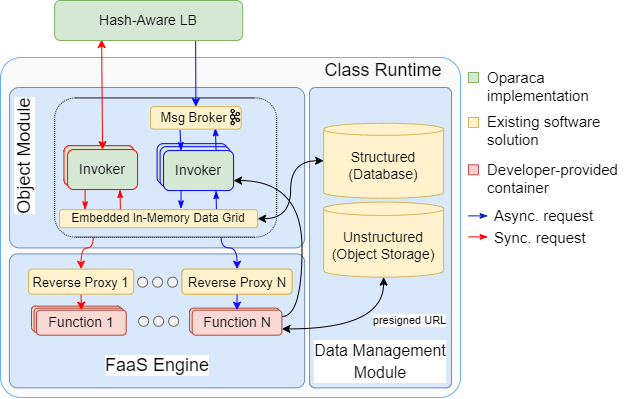

The diagram above was exported from draw.io. Its source (the exported page's mxGraphModel, read from the mxfile embedded in the PNG):
<mxGraphModel dx="150" dy="671" grid="1" gridSize="10" guides="1" tooltips="1" connect="1" arrows="1" fold="1" page="1" pageScale="1" pageWidth="827" pageHeight="1169" math="0" shadow="0">
  <root>
    <mxCell id="0" />
    <mxCell id="1" parent="0" />
    <mxCell id="aHFPxlxvmYoHGm5AKh2k-167" value="Sync. request" style="text;html=1;align=left;verticalAlign=middle;resizable=0;points=[];autosize=1;strokeColor=none;fillColor=none;fontColor=#000000;fontSize=15;" parent="1" vertex="1">
      <mxGeometry x="1681" y="508.71" width="120" height="30" as="geometry" />
    </mxCell>
    <mxCell id="aHFPxlxvmYoHGm5AKh2k-163" value="Async. request" style="text;html=1;align=left;verticalAlign=middle;resizable=0;points=[];autosize=1;strokeColor=none;fillColor=none;fontColor=#000000;fontSize=15;" parent="1" vertex="1">
      <mxGeometry x="1681" y="487.31" width="120" height="30" as="geometry" />
    </mxCell>
    <mxCell id="aHFPxlxvmYoHGm5AKh2k-175" value="" style="rounded=0;whiteSpace=wrap;html=1;fillColor=#f8cecc;strokeColor=#b85450;" parent="1" vertex="1">
      <mxGeometry x="1657" y="451.32" width="10" height="10" as="geometry" />
    </mxCell>
    <mxCell id="aHFPxlxvmYoHGm5AKh2k-176" value="Developer-provided &lt;br&gt;container" style="text;html=1;align=left;verticalAlign=middle;resizable=0;points=[];autosize=1;strokeColor=none;fillColor=none;fontColor=#000000;fontSize=15;" parent="1" vertex="1">
      <mxGeometry x="1673.8000000000002" y="439.57" width="150" height="50" as="geometry" />
    </mxCell>
    <mxCell id="51l9hiYxbB6w41EFJVKW-169" value="" style="endArrow=classicThin;html=1;rounded=0;fillColor=#0050ef;strokeColor=#001DBC;endFill=1;" parent="1" edge="1">
      <mxGeometry width="50" height="50" relative="1" as="geometry">
        <mxPoint x="1657" y="502.37999999999994" as="sourcePoint" />
        <mxPoint x="1676.5" y="502.37999999999994" as="targetPoint" />
      </mxGeometry>
    </mxCell>
    <mxCell id="51l9hiYxbB6w41EFJVKW-170" value="" style="endArrow=classicThin;html=1;rounded=0;fillColor=#e51400;strokeColor=#FF0000;endFill=1;" parent="1" edge="1">
      <mxGeometry width="50" height="50" relative="1" as="geometry">
        <mxPoint x="1657" y="523.38" as="sourcePoint" />
        <mxPoint x="1676.5" y="523.38" as="targetPoint" />
      </mxGeometry>
    </mxCell>
    <mxCell id="m_wf0xVuO_JwBh_e57n7-196" value="" style="rounded=1;whiteSpace=wrap;html=1;strokeColor=#66B2FF;fillColor=#FAFAFA;arcSize=6;fontColor=#333333;align=left;" parent="1" vertex="1">
      <mxGeometry x="1189" y="344" width="460" height="340" as="geometry" />
    </mxCell>
    <mxCell id="m_wf0xVuO_JwBh_e57n7-197" value="&lt;span style=&quot;font-size: 14px;&quot;&gt;Invoker&lt;/span&gt;" style="rounded=1;whiteSpace=wrap;html=1;fillColor=#d5e8d4;strokeColor=#0000CC;fontSize=14;labelBackgroundColor=none;verticalAlign=middle;spacing=0;" parent="1" vertex="1">
      <mxGeometry x="1345.6" y="430.1500000000001" width="70" height="40" as="geometry" />
    </mxCell>
    <mxCell id="m_wf0xVuO_JwBh_e57n7-198" value="" style="rounded=1;whiteSpace=wrap;html=1;strokeColor=#6c8ebf;fillColor=#dae8fc;arcSize=6;" parent="1" vertex="1">
      <mxGeometry x="1197.9099999999999" y="540.4" width="295.19" height="134" as="geometry" />
    </mxCell>
    <mxCell id="m_wf0xVuO_JwBh_e57n7-200" value="" style="rounded=1;whiteSpace=wrap;html=1;strokeColor=#6c8ebf;fillColor=#dae8fc;arcSize=4;" parent="1" vertex="1">
      <mxGeometry x="1498.1" y="374" width="141.9" height="300.4" as="geometry" />
    </mxCell>
    <mxCell id="m_wf0xVuO_JwBh_e57n7-201" value="" style="rounded=1;whiteSpace=wrap;html=1;strokeColor=#6c8ebf;fillColor=#dae8fc;arcSize=6;" parent="1" vertex="1">
      <mxGeometry x="1198.1" y="374" width="295" height="160.4" as="geometry" />
    </mxCell>
    <mxCell id="m_wf0xVuO_JwBh_e57n7-202" value="" style="rounded=1;whiteSpace=wrap;html=1;fillColor=none;dashed=1;container=0;strokeWidth=1;dashPattern=1 1;" parent="1" vertex="1">
      <mxGeometry x="1243.1" y="384.4" width="222.04" height="139.25" as="geometry" />
    </mxCell>
    <mxCell id="m_wf0xVuO_JwBh_e57n7-203" value="&lt;span style=&quot;font-size: 14px;&quot;&gt;Invoker&lt;/span&gt;" style="rounded=1;whiteSpace=wrap;html=1;fillColor=#d5e8d4;strokeColor=#0000FF;fontSize=14;labelBackgroundColor=none;verticalAlign=middle;spacing=0;" parent="1" vertex="1">
      <mxGeometry x="1345.6" y="430.1500000000001" width="70" height="40" as="geometry" />
    </mxCell>
    <mxCell id="m_wf0xVuO_JwBh_e57n7-204" value="&lt;span style=&quot;font-size: 14px;&quot;&gt;Invoker&lt;/span&gt;" style="rounded=1;whiteSpace=wrap;html=1;fillColor=#d5e8d4;strokeColor=#0000FF;fontSize=14;labelBackgroundColor=none;verticalAlign=middle;spacing=0;" parent="1" vertex="1">
      <mxGeometry x="1348.6" y="433.1500000000001" width="70" height="40" as="geometry" />
    </mxCell>
    <mxCell id="m_wf0xVuO_JwBh_e57n7-205" value="&lt;font style=&quot;font-size: 16px;&quot;&gt;Data Management&lt;br&gt;Module&lt;/font&gt;" style="text;html=1;strokeColor=none;fillColor=none;align=center;verticalAlign=middle;whiteSpace=wrap;rounded=0;fontSize=18;labelBackgroundColor=default;" parent="1" vertex="1">
      <mxGeometry x="1451.35" y="626.4" width="235.5" height="43.58" as="geometry" />
    </mxCell>
    <mxCell id="m_wf0xVuO_JwBh_e57n7-206" value="Structured&lt;br&gt;(Database)" style="shape=cylinder3;whiteSpace=wrap;html=1;boundedLbl=1;backgroundOutline=1;size=6.03404526483439;fillColor=#fff2cc;strokeColor=#d6b656;fontSize=14;" parent="1" vertex="1">
      <mxGeometry x="1512.1" y="409.75" width="120" height="75" as="geometry" />
    </mxCell>
    <mxCell id="m_wf0xVuO_JwBh_e57n7-207" value="&lt;br&gt;&lt;span style=&quot;font-size: 15px&quot;&gt;&lt;br&gt;&lt;/span&gt;" style="rounded=1;whiteSpace=wrap;html=1;fillColor=#fad9d5;strokeColor=#ae4132;" parent="1" vertex="1">
      <mxGeometry x="1219.9699999999998" y="592.66" width="89.75000000000001" height="25" as="geometry" />
    </mxCell>
    <mxCell id="m_wf0xVuO_JwBh_e57n7-208" style="edgeStyle=orthogonalEdgeStyle;rounded=0;orthogonalLoop=1;jettySize=auto;html=1;exitX=0.75;exitY=1;exitDx=0;exitDy=0;entryX=0.5;entryY=0;entryDx=0;entryDy=0;strokeColor=#1605FF;curved=1;" parent="1" source="m_wf0xVuO_JwBh_e57n7-202" target="m_wf0xVuO_JwBh_e57n7-239" edge="1">
      <mxGeometry relative="1" as="geometry">
        <mxPoint x="1430.6100000000001" y="490.505" as="sourcePoint" />
        <Array as="points">
          <mxPoint x="1410.1" y="534.4" />
          <mxPoint x="1426.1" y="534.4" />
        </Array>
      </mxGeometry>
    </mxCell>
    <mxCell id="m_wf0xVuO_JwBh_e57n7-209" value="&lt;span style=&quot;font-size: 14px;&quot;&gt;Unstructured&lt;br&gt;(Object Storage)&lt;/span&gt;" style="shape=cylinder3;whiteSpace=wrap;html=1;boundedLbl=1;backgroundOutline=1;size=6.632668631417346;fontFamily=Helvetica;fontSize=14;fontColor=rgb(0, 0, 0);align=center;strokeColor=#d6b656;fillColor=#fff2cc;" parent="1" vertex="1">
      <mxGeometry x="1512.1" y="488.65999999999997" width="120" height="75" as="geometry" />
    </mxCell>
    <mxCell id="m_wf0xVuO_JwBh_e57n7-210" value="" style="group" parent="1" vertex="1" connectable="0">
      <mxGeometry x="1327.1" y="602.79" width="40" height="10" as="geometry" />
    </mxCell>
    <mxCell id="m_wf0xVuO_JwBh_e57n7-211" value="" style="shape=ellipse;html=1;sketch=0;fillColor=#f5f5f5;fontColor=#333333;strokeColor=#666666;" parent="m_wf0xVuO_JwBh_e57n7-210" vertex="1">
      <mxGeometry width="10" height="10" as="geometry" />
    </mxCell>
    <mxCell id="m_wf0xVuO_JwBh_e57n7-212" value="" style="shape=ellipse;html=1;sketch=0;fillColor=#f5f5f5;fontColor=#333333;strokeColor=#666666;" parent="m_wf0xVuO_JwBh_e57n7-210" vertex="1">
      <mxGeometry x="15" width="10" height="10" as="geometry" />
    </mxCell>
    <mxCell id="m_wf0xVuO_JwBh_e57n7-213" value="" style="shape=ellipse;html=1;sketch=0;fillColor=#f5f5f5;fontColor=#333333;strokeColor=#666666;" parent="m_wf0xVuO_JwBh_e57n7-210" vertex="1">
      <mxGeometry x="30" width="10" height="10" as="geometry" />
    </mxCell>
    <mxCell id="m_wf0xVuO_JwBh_e57n7-214" value="" style="group" parent="1" vertex="1" connectable="0">
      <mxGeometry x="1326.1" y="563.66" width="40" height="10" as="geometry" />
    </mxCell>
    <mxCell id="m_wf0xVuO_JwBh_e57n7-215" value="" style="shape=ellipse;html=1;sketch=0;fillColor=#f5f5f5;fontColor=#333333;strokeColor=#666666;" parent="m_wf0xVuO_JwBh_e57n7-214" vertex="1">
      <mxGeometry width="10" height="10" as="geometry" />
    </mxCell>
    <mxCell id="m_wf0xVuO_JwBh_e57n7-216" value="" style="shape=ellipse;html=1;sketch=0;fillColor=#f5f5f5;fontColor=#333333;strokeColor=#666666;" parent="m_wf0xVuO_JwBh_e57n7-214" vertex="1">
      <mxGeometry x="15" width="10" height="10" as="geometry" />
    </mxCell>
    <mxCell id="m_wf0xVuO_JwBh_e57n7-217" value="" style="shape=ellipse;html=1;sketch=0;fillColor=#f5f5f5;fontColor=#333333;strokeColor=#666666;" parent="m_wf0xVuO_JwBh_e57n7-214" vertex="1">
      <mxGeometry x="30" width="10" height="10" as="geometry" />
    </mxCell>
    <mxCell id="m_wf0xVuO_JwBh_e57n7-218" style="edgeStyle=orthogonalEdgeStyle;curved=1;rounded=0;orthogonalLoop=1;jettySize=auto;html=1;fontSize=10;endArrow=classic;endFill=1;startArrow=classic;startFill=1;exitX=1;exitY=0.75;exitDx=0;exitDy=0;" parent="1" source="m_wf0xVuO_JwBh_e57n7-243" target="m_wf0xVuO_JwBh_e57n7-209" edge="1">
      <mxGeometry relative="1" as="geometry">
        <mxPoint x="1513.01" y="609.36" as="targetPoint" />
      </mxGeometry>
    </mxCell>
    <mxCell id="m_wf0xVuO_JwBh_e57n7-219" value="presigned URL" style="edgeLabel;html=1;align=center;verticalAlign=middle;resizable=0;points=[];" parent="m_wf0xVuO_JwBh_e57n7-218" vertex="1" connectable="0">
      <mxGeometry x="0.054" y="11" relative="1" as="geometry">
        <mxPoint x="46" y="2" as="offset" />
      </mxGeometry>
    </mxCell>
    <mxCell id="m_wf0xVuO_JwBh_e57n7-220" style="edgeStyle=orthogonalEdgeStyle;rounded=0;orthogonalLoop=1;jettySize=auto;html=1;exitX=1;exitY=0.5;exitDx=0;exitDy=0;entryX=0;entryY=0.5;entryDx=0;entryDy=0;fontSize=15;startArrow=classic;startFill=1;entryPerimeter=0;curved=1;strokeColor=#000000;" parent="1" source="m_wf0xVuO_JwBh_e57n7-227" target="m_wf0xVuO_JwBh_e57n7-206" edge="1">
      <mxGeometry relative="1" as="geometry">
        <mxPoint x="1128.1" y="494.4" as="targetPoint" />
        <mxPoint x="1429.0700000000002" y="474.4" as="sourcePoint" />
      </mxGeometry>
    </mxCell>
    <mxCell id="m_wf0xVuO_JwBh_e57n7-221" style="rounded=0;orthogonalLoop=1;jettySize=auto;html=1;exitX=0.174;exitY=0.997;exitDx=0;exitDy=0;entryX=0.5;entryY=0;entryDx=0;entryDy=0;fontSize=10;endArrow=classic;endFill=1;strokeColor=#FF0D0D;edgeStyle=orthogonalEdgeStyle;exitPerimeter=0;curved=1;" parent="1" source="m_wf0xVuO_JwBh_e57n7-202" target="m_wf0xVuO_JwBh_e57n7-240" edge="1">
      <mxGeometry relative="1" as="geometry">
        <mxPoint x="1262.4099999999999" y="489.8749999999999" as="sourcePoint" />
        <mxPoint x="1295.815" y="570.4" as="targetPoint" />
        <Array as="points">
          <mxPoint x="1282.1" y="534.4" />
          <mxPoint x="1270.1" y="534.4" />
        </Array>
      </mxGeometry>
    </mxCell>
    <mxCell id="m_wf0xVuO_JwBh_e57n7-222" style="rounded=0;orthogonalLoop=1;jettySize=auto;html=1;exitX=0.75;exitY=0;exitDx=0;exitDy=0;entryX=0.715;entryY=0.943;entryDx=0;entryDy=0;endArrow=classicThin;endFill=1;strokeColor=#0000FF;entryPerimeter=0;" parent="1" source="m_wf0xVuO_JwBh_e57n7-226" target="m_wf0xVuO_JwBh_e57n7-248" edge="1">
      <mxGeometry relative="1" as="geometry" />
    </mxCell>
    <mxCell id="m_wf0xVuO_JwBh_e57n7-223" style="rounded=0;orthogonalLoop=1;jettySize=auto;html=1;exitX=0.25;exitY=0;exitDx=0;exitDy=0;entryX=0.325;entryY=1.038;entryDx=0;entryDy=0;entryPerimeter=0;endArrow=none;endFill=0;startArrow=classicThin;startFill=1;strokeColor=#0000FF;" parent="1" source="m_wf0xVuO_JwBh_e57n7-226" target="m_wf0xVuO_JwBh_e57n7-248" edge="1">
      <mxGeometry relative="1" as="geometry" />
    </mxCell>
    <mxCell id="m_wf0xVuO_JwBh_e57n7-224" style="edgeStyle=orthogonalEdgeStyle;rounded=0;orthogonalLoop=1;jettySize=auto;html=1;exitX=0.25;exitY=1;exitDx=0;exitDy=0;entryX=0.613;entryY=-0.046;entryDx=0;entryDy=0;entryPerimeter=0;endArrow=classicThin;endFill=1;strokeColor=#0000FF;" parent="1" source="m_wf0xVuO_JwBh_e57n7-226" target="m_wf0xVuO_JwBh_e57n7-227" edge="1">
      <mxGeometry relative="1" as="geometry" />
    </mxCell>
    <mxCell id="m_wf0xVuO_JwBh_e57n7-225" style="rounded=0;orthogonalLoop=1;jettySize=auto;html=1;exitX=0.75;exitY=1;exitDx=0;exitDy=0;entryX=0.792;entryY=0.057;entryDx=0;entryDy=0;entryPerimeter=0;startArrow=classicThin;startFill=1;endArrow=none;endFill=0;strokeColor=#0000FF;" parent="1" source="m_wf0xVuO_JwBh_e57n7-226" target="m_wf0xVuO_JwBh_e57n7-227" edge="1">
      <mxGeometry relative="1" as="geometry" />
    </mxCell>
    <mxCell id="m_wf0xVuO_JwBh_e57n7-226" value="&lt;span style=&quot;font-size: 14px;&quot;&gt;Invoker&lt;/span&gt;" style="rounded=1;whiteSpace=wrap;html=1;fillColor=#d5e8d4;strokeColor=#0000FF;fontSize=14;labelBackgroundColor=none;verticalAlign=middle;spacing=0;" parent="1" vertex="1">
      <mxGeometry x="1352.06" y="437.07000000000005" width="70" height="40" as="geometry" />
    </mxCell>
    <mxCell id="m_wf0xVuO_JwBh_e57n7-227" value="Embedded In-Memory Data Grid" style="rounded=1;whiteSpace=wrap;html=1;fillColor=#fff2cc;strokeColor=#d6b656;" parent="1" vertex="1">
      <mxGeometry x="1248.06" y="496.15" width="198.08" height="18" as="geometry" />
    </mxCell>
    <mxCell id="m_wf0xVuO_JwBh_e57n7-228" value="&lt;div style=&quot;font-size: 18px&quot;&gt;FaaS Engine&lt;/div&gt;" style="text;html=1;strokeColor=none;fillColor=none;align=center;verticalAlign=middle;whiteSpace=wrap;rounded=0;fontSize=18;labelBackgroundColor=default;" parent="1" vertex="1">
      <mxGeometry x="1225.6999999999998" y="629.4" width="239.81" height="44.42" as="geometry" />
    </mxCell>
    <mxCell id="m_wf0xVuO_JwBh_e57n7-229" value="&lt;span style=&quot;font-size: 14px;&quot;&gt;Invoker&lt;/span&gt;" style="rounded=1;whiteSpace=wrap;html=1;fillColor=#d5e8d4;strokeColor=#FF0000;fontSize=14;labelBackgroundColor=none;verticalAlign=middle;spacing=0;" parent="1" vertex="1">
      <mxGeometry x="1252.44" y="432.15" width="70" height="40" as="geometry" />
    </mxCell>
    <mxCell id="m_wf0xVuO_JwBh_e57n7-230" value="&lt;div style=&quot;font-size: 18px&quot;&gt;Object Module&lt;/div&gt;" style="text;html=1;strokeColor=none;fillColor=none;align=center;verticalAlign=middle;whiteSpace=wrap;rounded=0;fontSize=18;labelBackgroundColor=default;horizontal=0;" parent="1" vertex="1">
      <mxGeometry x="1198.42" y="354" width="28.36" height="177" as="geometry" />
    </mxCell>
    <mxCell id="m_wf0xVuO_JwBh_e57n7-231" style="rounded=0;orthogonalLoop=1;jettySize=auto;html=1;exitX=0.25;exitY=1;exitDx=0;exitDy=0;entryX=0.129;entryY=0.006;entryDx=0;entryDy=0;entryPerimeter=0;endArrow=classicThin;endFill=1;strokeColor=#FF0000;" parent="1" source="m_wf0xVuO_JwBh_e57n7-233" target="m_wf0xVuO_JwBh_e57n7-227" edge="1">
      <mxGeometry relative="1" as="geometry" />
    </mxCell>
    <mxCell id="m_wf0xVuO_JwBh_e57n7-232" style="rounded=0;orthogonalLoop=1;jettySize=auto;html=1;exitX=0.75;exitY=1;exitDx=0;exitDy=0;entryX=0.307;entryY=-0.017;entryDx=0;entryDy=0;entryPerimeter=0;endArrow=none;endFill=0;startArrow=classicThin;startFill=1;strokeColor=#FF0000;" parent="1" source="m_wf0xVuO_JwBh_e57n7-233" target="m_wf0xVuO_JwBh_e57n7-227" edge="1">
      <mxGeometry relative="1" as="geometry" />
    </mxCell>
    <mxCell id="m_wf0xVuO_JwBh_e57n7-233" value="&lt;span style=&quot;font-size: 14px;&quot;&gt;Invoker&lt;/span&gt;" style="rounded=1;whiteSpace=wrap;html=1;fillColor=#d5e8d4;strokeColor=#FF0000;fontSize=14;labelBackgroundColor=none;verticalAlign=middle;spacing=0;" parent="1" vertex="1">
      <mxGeometry x="1256.06" y="436.05999999999995" width="70" height="40" as="geometry" />
    </mxCell>
    <mxCell id="m_wf0xVuO_JwBh_e57n7-234" value="" style="rounded=1;whiteSpace=wrap;html=1;fillColor=#fad9d5;strokeColor=#ae4132;" parent="1" vertex="1">
      <mxGeometry x="1222.6" y="594.66" width="89.75" height="25" as="geometry" />
    </mxCell>
    <mxCell id="m_wf0xVuO_JwBh_e57n7-235" value="&lt;font style=&quot;font-size: 14px;&quot;&gt;Function 1&lt;/font&gt;" style="rounded=1;whiteSpace=wrap;html=1;fillColor=#fad9d5;strokeColor=#ae4132;" parent="1" vertex="1">
      <mxGeometry x="1224.9699999999998" y="596.66" width="89.75" height="25" as="geometry" />
    </mxCell>
    <mxCell id="m_wf0xVuO_JwBh_e57n7-236" style="rounded=0;orthogonalLoop=1;jettySize=auto;html=1;entryX=0.5;entryY=0;entryDx=0;entryDy=0;fontSize=15;strokeColor=#FF0000;exitX=0.5;exitY=1;exitDx=0;exitDy=0;" parent="1" source="m_wf0xVuO_JwBh_e57n7-240" target="m_wf0xVuO_JwBh_e57n7-235" edge="1">
      <mxGeometry relative="1" as="geometry">
        <mxPoint x="1267.1" y="599.28" as="sourcePoint" />
        <mxPoint x="1269.8449999999998" y="626.66" as="targetPoint" />
      </mxGeometry>
    </mxCell>
    <mxCell id="m_wf0xVuO_JwBh_e57n7-237" style="rounded=0;orthogonalLoop=1;jettySize=auto;html=1;exitX=0.75;exitY=1;exitDx=0;exitDy=0;entryX=0.5;entryY=0;entryDx=0;entryDy=0;strokeColor=#0000FF;" parent="1" target="m_wf0xVuO_JwBh_e57n7-248" edge="1">
      <mxGeometry relative="1" as="geometry">
        <mxPoint x="1490.6399999999999" y="437.9" as="targetPoint" />
        <mxPoint x="1384.145" y="326" as="sourcePoint" />
      </mxGeometry>
    </mxCell>
    <mxCell id="m_wf0xVuO_JwBh_e57n7-238" style="rounded=0;orthogonalLoop=1;jettySize=auto;html=1;entryX=0.5;entryY=0;entryDx=0;entryDy=0;strokeColor=#FF0000;exitX=0.25;exitY=1;exitDx=0;exitDy=0;startArrow=classic;startFill=1;" parent="1" target="m_wf0xVuO_JwBh_e57n7-233" edge="1">
      <mxGeometry relative="1" as="geometry">
        <mxPoint x="1291.06" y="393.15" as="targetPoint" />
        <mxPoint x="1290.1150000000002" y="326" as="sourcePoint" />
      </mxGeometry>
    </mxCell>
    <mxCell id="m_wf0xVuO_JwBh_e57n7-239" value="&lt;font&gt;&lt;font style=&quot;font-size: 13px;&quot;&gt;Reverse Proxy N&lt;/font&gt;&lt;br style=&quot;font-size: 15px&quot;&gt;&lt;/font&gt;" style="rounded=1;whiteSpace=wrap;html=1;fillColor=#fff2cc;strokeColor=#d6b656;align=center;fontSize=15;" parent="1" vertex="1">
      <mxGeometry x="1370.5500000000002" y="555.64" width="110" height="25" as="geometry" />
    </mxCell>
    <mxCell id="m_wf0xVuO_JwBh_e57n7-240" value="&lt;font&gt;&lt;font style=&quot;font-size: 13px;&quot;&gt;Reverse Proxy 1&lt;/font&gt;&lt;br style=&quot;font-size: 15px&quot;&gt;&lt;/font&gt;" style="rounded=1;whiteSpace=wrap;html=1;fillColor=#fff2cc;strokeColor=#d6b656;align=center;fontSize=15;" parent="1" vertex="1">
      <mxGeometry x="1216.9699999999998" y="555.64" width="105.17" height="25" as="geometry" />
    </mxCell>
    <mxCell id="m_wf0xVuO_JwBh_e57n7-241" value="" style="rounded=1;whiteSpace=wrap;html=1;fillColor=#fad9d5;strokeColor=#ae4132;" parent="1" vertex="1">
      <mxGeometry x="1378.1" y="594.66" width="89.75000000000001" height="25" as="geometry" />
    </mxCell>
    <mxCell id="m_wf0xVuO_JwBh_e57n7-242" style="edgeStyle=orthogonalEdgeStyle;rounded=0;orthogonalLoop=1;jettySize=auto;html=1;exitX=1;exitY=0.25;exitDx=0;exitDy=0;entryX=1;entryY=0.75;entryDx=0;entryDy=0;curved=1;" parent="1" source="m_wf0xVuO_JwBh_e57n7-243" target="m_wf0xVuO_JwBh_e57n7-226" edge="1">
      <mxGeometry relative="1" as="geometry" />
    </mxCell>
    <mxCell id="m_wf0xVuO_JwBh_e57n7-243" value="&lt;font style=&quot;font-size: 14px;&quot;&gt;Function N&lt;/font&gt;" style="rounded=1;whiteSpace=wrap;html=1;fillColor=#fad9d5;strokeColor=#ae4132;" parent="1" vertex="1">
      <mxGeometry x="1380.67" y="596.66" width="89.75000000000001" height="25" as="geometry" />
    </mxCell>
    <mxCell id="m_wf0xVuO_JwBh_e57n7-244" style="rounded=0;orthogonalLoop=1;jettySize=auto;html=1;entryX=0.5;entryY=0;entryDx=0;entryDy=0;fontSize=11;exitX=0.5;exitY=1;exitDx=0;exitDy=0;strokeColor=#1605FF;" parent="1" source="m_wf0xVuO_JwBh_e57n7-239" target="m_wf0xVuO_JwBh_e57n7-243" edge="1">
      <mxGeometry relative="1" as="geometry">
        <mxPoint x="1346.855" y="624.66" as="targetPoint" />
      </mxGeometry>
    </mxCell>
    <mxCell id="m_wf0xVuO_JwBh_e57n7-245" value="&lt;div style=&quot;font-size: 18px&quot;&gt;Class Runtime&lt;/div&gt;" style="text;html=1;strokeColor=none;fillColor=none;align=center;verticalAlign=middle;whiteSpace=wrap;rounded=0;fontSize=18;labelBackgroundColor=none;" parent="1" vertex="1">
      <mxGeometry x="1484.1" y="337" width="176" height="40" as="geometry" />
    </mxCell>
    <mxCell id="m_wf0xVuO_JwBh_e57n7-246" value="&lt;font style=&quot;font-size: 14px;&quot;&gt;Hash-Aware LB&lt;/font&gt;" style="rounded=1;whiteSpace=wrap;html=1;fillColor=#d5e8d4;strokeColor=#82b366;fontSize=13;labelBackgroundColor=none;" parent="1" vertex="1">
      <mxGeometry x="1243.1" y="287" width="188.06" height="40" as="geometry" />
    </mxCell>
    <mxCell id="m_wf0xVuO_JwBh_e57n7-247" value="" style="group" parent="1" vertex="1" connectable="0">
      <mxGeometry x="1339.1" y="393.15" width="90.90000000000009" height="22.460000000000036" as="geometry" />
    </mxCell>
    <mxCell id="m_wf0xVuO_JwBh_e57n7-248" value="&lt;font&gt;&lt;span style=&quot;font-size: 13px;&quot;&gt;Msg Broker&amp;nbsp;&lt;/span&gt;&lt;br&gt;&lt;/font&gt;" style="rounded=1;whiteSpace=wrap;html=1;fillColor=#fff2cc;strokeColor=#d6b656;align=center;" parent="m_wf0xVuO_JwBh_e57n7-247" vertex="1">
      <mxGeometry width="90.61120834142457" height="22.460000000000022" as="geometry" />
    </mxCell>
    <mxCell id="m_wf0xVuO_JwBh_e57n7-249" value="" style="shape=image;verticalLabelPosition=bottom;labelBackgroundColor=#ffffff;verticalAlign=top;aspect=fixed;imageAspect=0;image=https://content.linkedin.com/content/dam/engineering/en-us/blog/migrated/kafka-logo-no-text.png;" parent="m_wf0xVuO_JwBh_e57n7-247" vertex="1">
      <mxGeometry x="78.50667175813157" y="2.0000000000001137" width="12.393328241868556" height="17.508872239576" as="geometry" />
    </mxCell>
    <mxCell id="m_wf0xVuO_JwBh_e57n7-250" value="&lt;font&gt;&lt;font style=&quot;font-size: 13px;&quot;&gt;Reverse Proxy N&lt;/font&gt;&lt;br style=&quot;font-size: 15px&quot;&gt;&lt;/font&gt;" style="rounded=1;whiteSpace=wrap;html=1;fillColor=#fff2cc;strokeColor=#d6b656;align=center;fontSize=15;" parent="1" vertex="1">
      <mxGeometry x="1370.5500000000002" y="555.64" width="110" height="25" as="geometry" />
    </mxCell>
    <mxCell id="m_wf0xVuO_JwBh_e57n7-255" value="" style="rounded=0;whiteSpace=wrap;html=1;fillColor=#d5e8d4;strokeColor=#82b366;" parent="1" vertex="1">
      <mxGeometry x="1657" y="358.99999999999994" width="10" height="10" as="geometry" />
    </mxCell>
    <mxCell id="m_wf0xVuO_JwBh_e57n7-256" value="" style="rounded=0;whiteSpace=wrap;html=1;fillColor=#fff2cc;strokeColor=#d6b656;" parent="1" vertex="1">
      <mxGeometry x="1657" y="403.99999999999994" width="10" height="10" as="geometry" />
    </mxCell>
    <mxCell id="m_wf0xVuO_JwBh_e57n7-257" value="Oparaca &lt;br&gt;implementation" style="text;html=1;align=left;verticalAlign=middle;resizable=0;points=[];autosize=1;strokeColor=none;fillColor=none;fontColor=#000000;fontSize=15;" parent="1" vertex="1">
      <mxGeometry x="1674" y="347.99999999999994" width="130" height="50" as="geometry" />
    </mxCell>
    <mxCell id="m_wf0xVuO_JwBh_e57n7-258" value="Existing software &lt;br&gt;solution" style="text;html=1;align=left;verticalAlign=middle;resizable=0;points=[];autosize=1;strokeColor=none;fillColor=none;fontColor=#000000;fontSize=15;" parent="1" vertex="1">
      <mxGeometry x="1673.85" y="391.9099999999999" width="140" height="50" as="geometry" />
    </mxCell>
  </root>
</mxGraphModel>